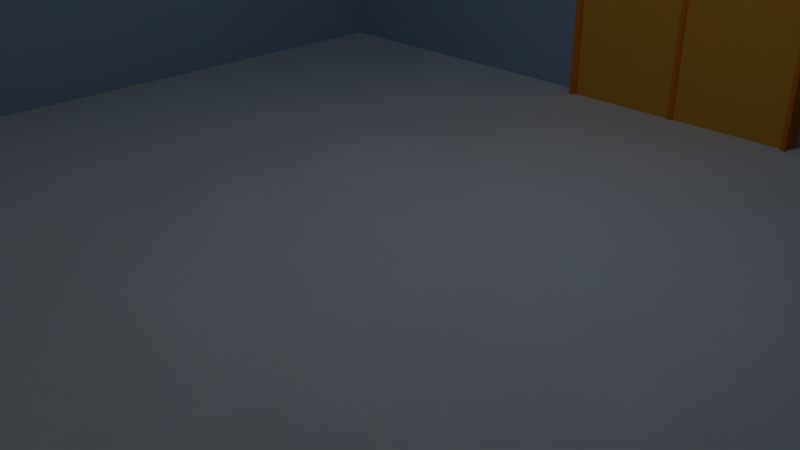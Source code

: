 # Source: Office.blend  (saved by Blender 2.76.0; exported with 4.5.12 LTS)
import bpy
from mathutils import Matrix  # noqa: F401  (used for matrix-valued properties, if any)

bpy.ops.wm.read_factory_settings(use_empty=True)
scene = bpy.context.scene
scene.name = 'Scene'

# ---- collections
col_collection_1 = bpy.data.collections.new('Collection 1'); scene.collection.children.link(col_collection_1)

# ---- materials (node trees are filled in below, after node groups)
mat_doorframe = bpy.data.materials.new('Doorframe')
mat_doorframe.alpha_threshold = 0.0
mat_doorframe.use_transparent_shadow = False
mat_doorframe.diffuse_color = (0.8, 0.2015, 0.00397, 1.0)
mat_doorframe.roughness = 0.5
mat_door = bpy.data.materials.new('door')
mat_door.alpha_threshold = 0.0
mat_door.use_transparent_shadow = False
mat_door.diffuse_color = (0.8, 0.3776, 0.03325, 1.0)
mat_door.roughness = 0.5
mat_room = bpy.data.materials.new('room')
mat_room.alpha_threshold = 0.0
mat_room.use_transparent_shadow = False
mat_room.diffuse_color = (0.3354, 0.4725, 0.6343, 1.0)
mat_room.roughness = 0.5
mat_floor = bpy.data.materials.new('floor')
mat_floor.alpha_threshold = 0.0
mat_floor.use_transparent_shadow = False
mat_floor.roughness = 0.5
mat_material = bpy.data.materials.new('Material')
mat_material.alpha_threshold = 0.0
mat_material.use_transparent_shadow = False
mat_material.diffuse_color = (1.0, 1.0, 0.0, 1.0)
mat_material.roughness = 0.5
mat_material.line_color = (0.0, 0.0, 0.0, 1.0)
mat_back = bpy.data.materials.new('back')
mat_back.alpha_threshold = 0.0
mat_back.use_transparent_shadow = False
mat_back.diffuse_color = (0.0, 0.0, 0.0, 1.0)
mat_back.roughness = 0.5

# ---- material node trees

# ---- world
world_world = bpy.data.worlds.new('World'); scene.world = world_world
world_world.color = (0.05088, 0.05088, 0.05088)
world_world.use_sun_shadow = False
world_world.sun_shadow_jitter_overblur = 0.0
world_world.cycles.sampling_method = 'MANUAL'
world_world.cycles.sample_map_resolution = 256

# ---- cameras
cam_camera = bpy.data.cameras.new('Camera')
cam_camera.clip_end = 100.0
cam_camera.lens = 35.0
cam_camera.sensor_width = 32.0
cam_camera.sensor_height = 18.0
cam_camera.ortho_scale = 7.314
cam_camera.dof.focus_distance = 0.0
cam_camera.dof.aperture_fstop = 128.0

# ---- lights
light_lamp = bpy.data.lights.new('Lamp', 'POINT')
light_lamp.transmission_factor = 0.0
light_lamp.cutoff_distance = 30.0
light_lamp.energy = 100.0
light_lamp.shadow_buffer_clip_start = 1.001
light_lamp.shadow_soft_size = 0.1
light_lamp.shadow_maximum_resolution = 0.006
light_lamp.use_absolute_resolution = True
light_lamp.cycles.use_multiple_importance_sampling = False

# ---- meshes
me_cube_001 = bpy.data.meshes.new('Cube.001')
me_cube_001.from_pydata([(-1.645, -1.0, -0.6946), (-1.645, -1.0, 0.6706), (-1.645, 1.0, -0.6946), (-1.645, 1.0, 0.6706), (1.363, -1.0, -0.6946), (1.363, -1.0, 0.6706), (1.363, 1.0, -0.6946), (1.363, 1.0, 0.6706), (-0.2444, 0.9961, -0.009533), (-0.2444, 0.9961, -0.7011), (1.332, 0.0193, -0.00926), (1.332, 0.0193, -0.7013), (1.323, 0.3431, -0.7011), (1.323, 0.3431, -0.009533), (1.323, 0.01942, -0.009533), (1.323, 0.01942, -0.7011), (1.366, 0.3431, -0.7011), (1.366, 0.3431, -0.009533), (1.366, 0.01942, -0.009533), (1.366, 0.01942, -0.7011), (1.369, 0.3595, -0.7175), (1.369, 0.3595, 0.006938), (1.315, 0.3595, -0.7175), (1.315, 0.3595, 0.006938), (1.315, 0.002952, -0.7175), (1.315, 0.002952, 0.006938), (1.369, 0.002952, 0.006938), (1.369, 0.002952, -0.7175), (1.318, 0.3431, -0.7011), (1.366, 0.3431, -0.009533), (1.366, 0.3431, -0.7011), (1.318, 0.01942, -0.7011), (1.366, 0.01942, -0.009533), (1.366, 0.01942, -0.7011), (1.332, 0.3432, -0.00926), (1.332, 0.3432, -0.7013), (-0.2444, 0.9473, -0.7011), (-0.568, 0.9961, -0.7011), (-0.568, 0.9961, -0.009533), (-0.568, 0.9473, -0.7011), (-0.2279, 0.9986, -0.7175), (-0.2464, 0.9986, 0.006938), (-0.2464, 0.9449, 0.006938), (-0.2279, 0.9449, -0.7175), (-0.5845, 0.9449, 0.006938), (-0.5845, 0.9449, -0.7175), (-0.5845, 0.9986, 0.006938), (-0.5845, 0.9986, -0.7175), (-0.2444, 0.9961, -0.7011), (-0.2444, 0.9961, -0.009533), (-0.568, 0.9961, -0.009533), (-0.568, 0.9961, -0.7011), (-0.2444, 0.9529, -0.7011), (-0.2444, 0.9529, -0.009533), (-0.568, 0.9529, -0.009533), (-0.568, 0.9529, -0.7011), (-0.2475, 0.9606, -0.701), (-0.2475, 0.9606, -0.009583), (-0.5711, 0.9606, -0.009583), (-0.5711, 0.9606, -0.701), (0.1138, 0.9961, -0.7011), (0.1138, 0.9961, -0.009533), (0.1138, 0.9473, -0.7011), (-0.2099, 0.9961, -0.7011), (-0.2099, 0.9961, -0.009533), (-0.2099, 0.9473, -0.7011), (0.1077, 0.9986, -0.7175), (0.1077, 0.9986, 0.006938), (0.1077, 0.9449, 0.006938), (0.1077, 0.9449, -0.7175), (-0.2354, 0.9449, 0.006938), (-0.2263, 0.9449, -0.7175), (-0.2354, 0.9986, 0.006938), (-0.2263, 0.9986, -0.7175), (0.09125, 0.9961, -0.7011), (0.09125, 0.9961, -0.009533), (-0.2099, 0.9961, -0.009533), (-0.2099, 0.9961, -0.7011), (0.09125, 0.9529, -0.7011), (0.09125, 0.9529, -0.009533), (-0.2324, 0.9529, -0.009533), (-0.2324, 0.9529, -0.7011), (0.09385, 0.9606, -0.701), (0.09385, 0.9606, -0.009583), (-0.2297, 0.9606, -0.009583), (-0.2297, 0.9606, -0.701)], [], [(1, 3, 2, 0), (3, 7, 6, 2), (7, 5, 4, 6), (0, 2, 6, 4), (5, 7, 3, 1), (33, 32, 26, 27), (15, 24, 25, 14), (30, 29, 17, 16), (32, 33, 19, 18), (21, 23, 25, 26), (27, 24, 22, 20), (25, 23, 13, 14), (23, 21, 20, 22), (26, 25, 24, 27), (16, 17, 13, 12), (33, 30, 16, 19), (18, 19, 15, 14), (31, 28, 22, 24), (30, 33, 27, 20), (19, 16, 12, 15), (17, 18, 14, 13), (29, 30, 20, 21), (32, 29, 21, 26), (29, 32, 18, 17), (22, 12, 13, 23), (10, 34, 35, 11), (36, 39, 45, 43), (38, 37, 47, 46), (38, 8, 49, 50), (8, 38, 46, 41), (42, 44, 54, 53), (44, 46, 47, 45), (40, 43, 45, 47), (46, 44, 42, 41), (37, 9, 40, 47), (51, 50, 54, 55), (37, 38, 50, 51), (8, 9, 48, 49), (9, 37, 51, 48), (50, 49, 53, 54), (49, 48, 52, 53), (48, 51, 55, 52), (45, 55, 54, 44), (57, 58, 59, 56), (62, 65, 71, 69), (64, 61, 75, 76), (61, 64, 72, 67), (68, 70, 80, 79), (67, 68, 69, 66), (52, 81, 80, 53), (66, 69, 71, 73), (72, 70, 68, 67), (78, 69, 68, 79), (63, 60, 66, 73), (60, 61, 67, 66), (77, 76, 80, 81), (63, 64, 76, 77), (61, 60, 74, 75), (60, 63, 77, 74), (76, 75, 79, 80), (75, 74, 78, 79), (74, 77, 81, 78), (83, 84, 85, 82), (41, 42, 70, 72), (53, 80, 70, 42)])
me_cube_001.polygons.foreach_set('material_index', [2, 2, 2, 3, 2, 0, 0, 0, 0, 0, 0, 0, 0, 0, 0, 0, 0, 0, 0, 0, 0, 0, 0, 0, 0, 1, 0, 0, 0, 0, 0, 0, 0, 0, 0, 0, 0, 0, 0, 0, 0, 0, 0, 1, 0, 0, 0, 0, 0, 0, 0, 0, 0, 0, 0, 0, 0, 0, 0, 0, 0, 0, 1, 0, 0])
me_cube_001.materials.append(mat_doorframe)
me_cube_001.materials.append(mat_door)
me_cube_001.materials.append(mat_room)
me_cube_001.materials.append(mat_floor)
me_cube_001.use_remesh_preserve_volume = False
me_cube_001.use_remesh_preserve_attributes = False
me_cube_001.use_mirror_vertex_groups = False
me_cube_001.update()
me_cube = bpy.data.meshes.new('Cube')
me_cube.from_pydata([(3.547, 6.684, 3.778), (-4.636, 6.684, 3.778), (3.547, 6.684, 4.922), (-4.636, 6.684, 4.922), (3.842, 6.649, 3.678), (-4.931, 7.411, 3.678), (-4.931, 7.411, 5.022), (-4.931, 6.649, 3.678), (3.842, 7.411, 3.678), (3.842, 7.411, 5.022), (-4.636, 6.829, 4.922), (3.626, 6.829, 4.922), (3.842, 6.649, 5.022), (-4.931, 6.649, 5.022), (-4.636, 6.829, 3.778), (3.626, 6.829, 3.778)], [], [(3, 2, 12, 13), (4, 7, 5, 8), (0, 1, 7, 4), (12, 9, 6, 13), (10, 11, 2, 3), (12, 4, 8, 9), (7, 13, 6, 5), (11, 15, 0, 2), (1, 3, 13, 7), (2, 0, 4, 12), (5, 6, 9, 8), (15, 11, 10, 14), (14, 10, 3, 1), (15, 14, 1, 0)])
me_cube.polygons.foreach_set('material_index', [0, 0, 0, 0, 0, 0, 0, 0, 0, 0, 0, 1, 0, 0])
me_cube.materials.append(mat_material)
me_cube.materials.append(mat_back)
me_cube.use_remesh_preserve_volume = False
me_cube.use_remesh_preserve_attributes = False
me_cube.use_mirror_vertex_groups = False
me_cube.update()

# ---- curves / text
txt_text = bpy.data.curves.new('Text', 'FONT')
txt_text.dimensions = '2D'
txt_text.body = 'Stork Baby Service'
txt_text.use_path_clamp = True
txt_text.bevel_resolution = 0

# ---- objects
ob_text = bpy.data.objects.new('Text', txt_text)
ob_cube_001 = bpy.data.objects.new('Cube.001', me_cube_001)
ob_cube = bpy.data.objects.new('Cube', me_cube)
ob_lamp = bpy.data.objects.new('Lamp', light_lamp)
ob_camera = bpy.data.objects.new('Camera', cam_camera)

# ---- transforms, parenting, visibility, modifiers, constraints
ob_text.location = (-3.961, 6.819, 5.477)
ob_text.rotation_euler = (1.571, 2.22e-16, 2.22e-16)
ob_text.lineart.crease_threshold = 0.0
ob_cube_001.location = (1.442, 1.169, 4.326)
ob_cube_001.scale = (6.18, 6.18, 6.18)
ob_cube_001.lineart.crease_threshold = 0.0
ob_cube.location = (0.3535, 0.0, 1.441)
ob_cube.lock_rotations_4d = False
ob_cube.empty_display_type = 'ARROWS'
ob_cube.lineart.crease_threshold = 0.0
ob_lamp.location = (0.6512, 1.596, 8.31)
ob_lamp.rotation_euler = (0.6503, 0.05522, 1.866)
ob_lamp.lock_rotations_4d = False
ob_lamp.empty_display_type = 'ARROWS'
ob_lamp.color = (0.0, 0.0, 0.0, 0.0)
ob_lamp.lineart.crease_threshold = 0.0
ob_camera.location = (7.481, -6.508, 5.344)
ob_camera.rotation_euler = (1.109, 0.01082, 0.8149)
ob_camera.lock_rotations_4d = False
ob_camera.empty_display_type = 'ARROWS'
ob_camera.color = (0.0, 0.0, 0.0, 0.0)
ob_camera.display_type = 'WIRE'
ob_camera.lineart.crease_threshold = 0.0

# ---- collection membership
col_collection_1.objects.link(ob_text)
col_collection_1.objects.link(ob_cube_001)
col_collection_1.objects.link(ob_cube)
col_collection_1.objects.link(ob_lamp)
col_collection_1.objects.link(ob_camera)

# ---- scene / render settings (as saved in the file)
scene.camera = ob_camera
scene.frame_start = 1; scene.frame_end = 250; scene.frame_set(0)
scene.render.engine = 'BLENDER_EEVEE_NEXT'
scene.render.resolution_percentage = 50
scene.render.dither_intensity = 0.0
scene.cycles.use_denoising = False
scene.cycles.samples = 10
scene.cycles.sampling_pattern = 'TABULATED_SOBOL'
scene.cycles.light_sampling_threshold = 0.0
scene.cycles.use_adaptive_sampling = False
scene.cycles.use_light_tree = False
scene.cycles.blur_glossy = 0.0
scene.cycles.pixel_filter_type = 'GAUSSIAN'
scene.cycles.sample_clamp_indirect = 0.0
scene.view_settings.view_transform = 'Standard'
bpy.context.view_layer.update()
